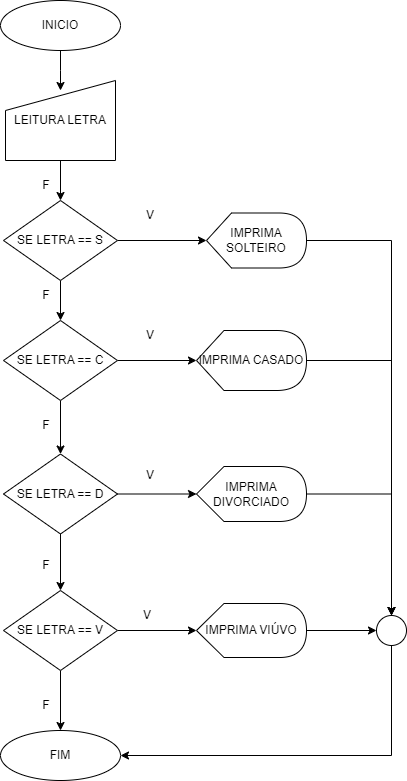

The diagram above was exported from draw.io. Its source (the exported page's mxGraphModel, read from the mxfile embedded in the PNG):
<mxGraphModel dx="1434" dy="-389" grid="1" gridSize="10" guides="1" tooltips="1" connect="1" arrows="1" fold="1" page="1" pageScale="1" pageWidth="827" pageHeight="1169" math="0" shadow="0">
  <root>
    <mxCell id="0" />
    <mxCell id="1" parent="0" />
    <mxCell id="JZKBNyCkeULS7u75rW_W-8" value="" style="edgeStyle=orthogonalEdgeStyle;rounded=0;orthogonalLoop=1;jettySize=auto;html=1;" edge="1" parent="1" source="JZKBNyCkeULS7u75rW_W-1">
      <mxGeometry relative="1" as="geometry">
        <mxPoint x="364" y="1310" as="targetPoint" />
      </mxGeometry>
    </mxCell>
    <mxCell id="JZKBNyCkeULS7u75rW_W-1" value="INICIO" style="ellipse;whiteSpace=wrap;html=1;" vertex="1" parent="1">
      <mxGeometry x="304" y="1220" width="120" height="50" as="geometry" />
    </mxCell>
    <mxCell id="JZKBNyCkeULS7u75rW_W-9" value="" style="edgeStyle=orthogonalEdgeStyle;rounded=0;orthogonalLoop=1;jettySize=auto;html=1;" edge="1" parent="1" source="JZKBNyCkeULS7u75rW_W-3" target="JZKBNyCkeULS7u75rW_W-4">
      <mxGeometry relative="1" as="geometry" />
    </mxCell>
    <mxCell id="JZKBNyCkeULS7u75rW_W-3" value="LEITURA LETRA" style="shape=manualInput;whiteSpace=wrap;html=1;" vertex="1" parent="1">
      <mxGeometry x="309" y="1300" width="110" height="80" as="geometry" />
    </mxCell>
    <mxCell id="JZKBNyCkeULS7u75rW_W-10" value="" style="edgeStyle=orthogonalEdgeStyle;rounded=0;orthogonalLoop=1;jettySize=auto;html=1;" edge="1" parent="1" source="JZKBNyCkeULS7u75rW_W-4" target="JZKBNyCkeULS7u75rW_W-5">
      <mxGeometry relative="1" as="geometry" />
    </mxCell>
    <mxCell id="JZKBNyCkeULS7u75rW_W-17" value="" style="edgeStyle=orthogonalEdgeStyle;rounded=0;orthogonalLoop=1;jettySize=auto;html=1;" edge="1" parent="1" source="JZKBNyCkeULS7u75rW_W-4" target="JZKBNyCkeULS7u75rW_W-13">
      <mxGeometry relative="1" as="geometry" />
    </mxCell>
    <mxCell id="JZKBNyCkeULS7u75rW_W-4" value="SE LETRA == S" style="rhombus;whiteSpace=wrap;html=1;" vertex="1" parent="1">
      <mxGeometry x="307" y="1420" width="114" height="80" as="geometry" />
    </mxCell>
    <mxCell id="JZKBNyCkeULS7u75rW_W-11" value="" style="edgeStyle=orthogonalEdgeStyle;rounded=0;orthogonalLoop=1;jettySize=auto;html=1;" edge="1" parent="1" source="JZKBNyCkeULS7u75rW_W-5" target="JZKBNyCkeULS7u75rW_W-6">
      <mxGeometry relative="1" as="geometry" />
    </mxCell>
    <mxCell id="JZKBNyCkeULS7u75rW_W-18" value="" style="edgeStyle=orthogonalEdgeStyle;rounded=0;orthogonalLoop=1;jettySize=auto;html=1;" edge="1" parent="1" source="JZKBNyCkeULS7u75rW_W-5" target="JZKBNyCkeULS7u75rW_W-14">
      <mxGeometry relative="1" as="geometry" />
    </mxCell>
    <mxCell id="JZKBNyCkeULS7u75rW_W-5" value="SE LETRA == C" style="rhombus;whiteSpace=wrap;html=1;" vertex="1" parent="1">
      <mxGeometry x="307" y="1540" width="114" height="80" as="geometry" />
    </mxCell>
    <mxCell id="JZKBNyCkeULS7u75rW_W-12" value="" style="edgeStyle=orthogonalEdgeStyle;rounded=0;orthogonalLoop=1;jettySize=auto;html=1;" edge="1" parent="1" source="JZKBNyCkeULS7u75rW_W-6" target="JZKBNyCkeULS7u75rW_W-7">
      <mxGeometry relative="1" as="geometry" />
    </mxCell>
    <mxCell id="JZKBNyCkeULS7u75rW_W-19" value="" style="edgeStyle=orthogonalEdgeStyle;rounded=0;orthogonalLoop=1;jettySize=auto;html=1;" edge="1" parent="1" source="JZKBNyCkeULS7u75rW_W-6" target="JZKBNyCkeULS7u75rW_W-15">
      <mxGeometry relative="1" as="geometry" />
    </mxCell>
    <mxCell id="JZKBNyCkeULS7u75rW_W-6" value="SE LETRA == D" style="rhombus;whiteSpace=wrap;html=1;" vertex="1" parent="1">
      <mxGeometry x="307" y="1673.5" width="114" height="80" as="geometry" />
    </mxCell>
    <mxCell id="JZKBNyCkeULS7u75rW_W-20" value="" style="edgeStyle=orthogonalEdgeStyle;rounded=0;orthogonalLoop=1;jettySize=auto;html=1;" edge="1" parent="1" source="JZKBNyCkeULS7u75rW_W-7" target="JZKBNyCkeULS7u75rW_W-16">
      <mxGeometry relative="1" as="geometry" />
    </mxCell>
    <mxCell id="JZKBNyCkeULS7u75rW_W-22" value="" style="edgeStyle=orthogonalEdgeStyle;rounded=0;orthogonalLoop=1;jettySize=auto;html=1;" edge="1" parent="1" source="JZKBNyCkeULS7u75rW_W-7" target="JZKBNyCkeULS7u75rW_W-21">
      <mxGeometry relative="1" as="geometry" />
    </mxCell>
    <mxCell id="JZKBNyCkeULS7u75rW_W-7" value="SE LETRA == V" style="rhombus;whiteSpace=wrap;html=1;" vertex="1" parent="1">
      <mxGeometry x="307" y="1810" width="114" height="80" as="geometry" />
    </mxCell>
    <mxCell id="JZKBNyCkeULS7u75rW_W-39" style="edgeStyle=orthogonalEdgeStyle;rounded=0;orthogonalLoop=1;jettySize=auto;html=1;exitX=1;exitY=0.5;exitDx=0;exitDy=0;exitPerimeter=0;entryX=0.5;entryY=0;entryDx=0;entryDy=0;" edge="1" parent="1" source="JZKBNyCkeULS7u75rW_W-13" target="JZKBNyCkeULS7u75rW_W-33">
      <mxGeometry relative="1" as="geometry" />
    </mxCell>
    <mxCell id="JZKBNyCkeULS7u75rW_W-13" value="IMPRIMA SOLTEIRO" style="shape=display;whiteSpace=wrap;html=1;" vertex="1" parent="1">
      <mxGeometry x="510" y="1432.5" width="100" height="55" as="geometry" />
    </mxCell>
    <mxCell id="JZKBNyCkeULS7u75rW_W-40" style="edgeStyle=orthogonalEdgeStyle;rounded=0;orthogonalLoop=1;jettySize=auto;html=1;exitX=1;exitY=0.5;exitDx=0;exitDy=0;exitPerimeter=0;entryX=0.5;entryY=0;entryDx=0;entryDy=0;" edge="1" parent="1" source="JZKBNyCkeULS7u75rW_W-14" target="JZKBNyCkeULS7u75rW_W-33">
      <mxGeometry relative="1" as="geometry" />
    </mxCell>
    <mxCell id="JZKBNyCkeULS7u75rW_W-14" value="IMPRIMA CASADO" style="shape=display;whiteSpace=wrap;html=1;" vertex="1" parent="1">
      <mxGeometry x="500" y="1550" width="110" height="60" as="geometry" />
    </mxCell>
    <mxCell id="JZKBNyCkeULS7u75rW_W-41" style="edgeStyle=orthogonalEdgeStyle;rounded=0;orthogonalLoop=1;jettySize=auto;html=1;exitX=1;exitY=0.5;exitDx=0;exitDy=0;exitPerimeter=0;" edge="1" parent="1" source="JZKBNyCkeULS7u75rW_W-15" target="JZKBNyCkeULS7u75rW_W-33">
      <mxGeometry relative="1" as="geometry" />
    </mxCell>
    <mxCell id="JZKBNyCkeULS7u75rW_W-15" value="IMPRIMA DIVORCIADO" style="shape=display;whiteSpace=wrap;html=1;" vertex="1" parent="1">
      <mxGeometry x="500" y="1686" width="110" height="55" as="geometry" />
    </mxCell>
    <mxCell id="JZKBNyCkeULS7u75rW_W-34" value="" style="edgeStyle=orthogonalEdgeStyle;rounded=0;orthogonalLoop=1;jettySize=auto;html=1;" edge="1" parent="1" source="JZKBNyCkeULS7u75rW_W-16" target="JZKBNyCkeULS7u75rW_W-33">
      <mxGeometry relative="1" as="geometry" />
    </mxCell>
    <mxCell id="JZKBNyCkeULS7u75rW_W-16" value="IMPRIMA VIÚVO" style="shape=display;whiteSpace=wrap;html=1;" vertex="1" parent="1">
      <mxGeometry x="500" y="1823" width="110" height="54" as="geometry" />
    </mxCell>
    <mxCell id="JZKBNyCkeULS7u75rW_W-21" value="FIM" style="ellipse;whiteSpace=wrap;html=1;" vertex="1" parent="1">
      <mxGeometry x="304" y="1950" width="120" height="50" as="geometry" />
    </mxCell>
    <mxCell id="JZKBNyCkeULS7u75rW_W-23" value="V" style="text;html=1;align=center;verticalAlign=middle;whiteSpace=wrap;rounded=0;" vertex="1" parent="1">
      <mxGeometry x="424" y="1420" width="60" height="30" as="geometry" />
    </mxCell>
    <mxCell id="JZKBNyCkeULS7u75rW_W-24" value="F" style="text;html=1;align=center;verticalAlign=middle;whiteSpace=wrap;rounded=0;" vertex="1" parent="1">
      <mxGeometry x="320" y="1390" width="60" height="30" as="geometry" />
    </mxCell>
    <mxCell id="JZKBNyCkeULS7u75rW_W-25" value="V" style="text;html=1;align=center;verticalAlign=middle;whiteSpace=wrap;rounded=0;" vertex="1" parent="1">
      <mxGeometry x="424" y="1540" width="60" height="30" as="geometry" />
    </mxCell>
    <mxCell id="JZKBNyCkeULS7u75rW_W-26" value="V" style="text;html=1;align=center;verticalAlign=middle;whiteSpace=wrap;rounded=0;" vertex="1" parent="1">
      <mxGeometry x="424" y="1680" width="60" height="30" as="geometry" />
    </mxCell>
    <mxCell id="JZKBNyCkeULS7u75rW_W-27" value="V" style="text;html=1;align=center;verticalAlign=middle;whiteSpace=wrap;rounded=0;" vertex="1" parent="1">
      <mxGeometry x="421" y="1820" width="60" height="30" as="geometry" />
    </mxCell>
    <mxCell id="JZKBNyCkeULS7u75rW_W-28" value="F" style="text;html=1;align=center;verticalAlign=middle;whiteSpace=wrap;rounded=0;" vertex="1" parent="1">
      <mxGeometry x="320" y="1500" width="60" height="30" as="geometry" />
    </mxCell>
    <mxCell id="JZKBNyCkeULS7u75rW_W-29" value="F" style="text;html=1;align=center;verticalAlign=middle;whiteSpace=wrap;rounded=0;" vertex="1" parent="1">
      <mxGeometry x="320" y="1630" width="60" height="30" as="geometry" />
    </mxCell>
    <mxCell id="JZKBNyCkeULS7u75rW_W-31" value="F" style="text;html=1;align=center;verticalAlign=middle;whiteSpace=wrap;rounded=0;" vertex="1" parent="1">
      <mxGeometry x="320" y="1770" width="60" height="30" as="geometry" />
    </mxCell>
    <mxCell id="JZKBNyCkeULS7u75rW_W-32" value="F" style="text;html=1;align=center;verticalAlign=middle;whiteSpace=wrap;rounded=0;" vertex="1" parent="1">
      <mxGeometry x="320" y="1910" width="60" height="30" as="geometry" />
    </mxCell>
    <mxCell id="JZKBNyCkeULS7u75rW_W-42" style="edgeStyle=orthogonalEdgeStyle;rounded=0;orthogonalLoop=1;jettySize=auto;html=1;exitX=0.5;exitY=1;exitDx=0;exitDy=0;entryX=1;entryY=0.5;entryDx=0;entryDy=0;" edge="1" parent="1" source="JZKBNyCkeULS7u75rW_W-33" target="JZKBNyCkeULS7u75rW_W-21">
      <mxGeometry relative="1" as="geometry" />
    </mxCell>
    <mxCell id="JZKBNyCkeULS7u75rW_W-33" value="" style="ellipse;whiteSpace=wrap;html=1;aspect=fixed;" vertex="1" parent="1">
      <mxGeometry x="680" y="1835" width="30" height="30" as="geometry" />
    </mxCell>
  </root>
</mxGraphModel>